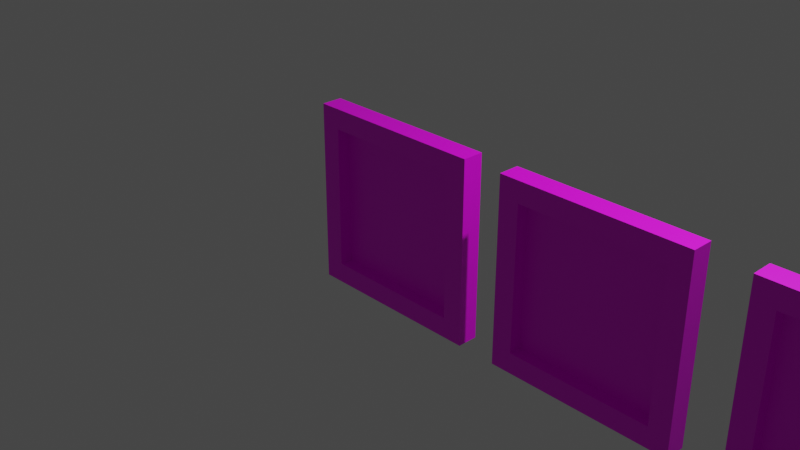 # Source: paint3_1.blend  (saved by Blender 3.6.11; exported with 4.5.12 LTS)
import bpy
from mathutils import Matrix  # noqa: F401  (used for matrix-valued properties, if any)

bpy.ops.wm.read_factory_settings(use_empty=True)
scene = bpy.context.scene
scene.name = 'Scene'

# ---- collections
col_collection = bpy.data.collections.new('Collection'); scene.collection.children.link(col_collection)

# ---- images (referenced by path relative to the original .blend; pixels are not part of the script)
import os
ASSET_DIR = os.environ.get("B2B_ASSET_DIR", "")  # directory of the original .blend (textures are referenced by path, not embedded)
HERE = os.path.dirname(os.path.abspath(__file__))  # packed textures are extracted next to this script under _unpacked/

def load_image(name, relpath, width, height, colorspace="sRGB"):
    """Load a texture the original file referenced (path relative to the .blend, or extracted next to this script)."""
    p = next((c for c in (os.path.join(HERE, relpath), os.path.join(ASSET_DIR, relpath)) if relpath and os.path.exists(c)), "")
    if p:
        img = bpy.data.images.load(p, check_existing=True)
        img.name = name
    else:  # same state as the original file: an image datablock whose file is absent (Cycles renders it pink)
        img = bpy.data.images.new(name, width, height)
        img.source = "FILE"
        img.filepath = "//" + (relpath or name)
    img.colorspace_settings.name = colorspace
    return img
img_paint_2_border_2_jpg_002 = load_image('paint_2_border_2.jpg.002', 'paint_2_border_2.jpg', 1024, 1024, 'sRGB')
img_2_jpg = load_image('дерево2.jpg', 'дерево2.jpg', 1024, 1024, 'sRGB')
img_photo_2023_12_11_11_18_39_jpg = load_image('photo_2023-12-11_11-18-39.jpg', 'photo_2023-12-11_11-18-39.jpg', 1024, 1024, 'sRGB')
img_photo_2023_12_11_11_18_37_jpg = load_image('photo_2023-12-11_11-18-37.jpg', 'photo_2023-12-11_11-18-37.jpg', 1024, 1024, 'sRGB')
img_photo_2023_12_11_11_18_29_jpg = load_image('photo_2023-12-11_11-18-29.jpg', 'photo_2023-12-11_11-18-29.jpg', 1024, 1024, 'sRGB')
img_photo_2023_12_09_03_29_56_jpg = load_image('photo_2023-12-09_03-29-56.jpg', 'photo_2023-12-09_03-29-56.jpg', 1024, 1024, 'sRGB')

# ---- materials (node trees are filled in below, after node groups)
mat_material_005 = bpy.data.materials.new('Material.005')
mat_material_005.use_transparent_shadow = False
mat_material_006 = bpy.data.materials.new('Material.006')
mat_material_006.use_transparent_shadow = False
mat_material_007 = bpy.data.materials.new('Material.007')
mat_material_007.use_transparent_shadow = False
mat_material_008 = bpy.data.materials.new('Material.008')
mat_material_008.use_transparent_shadow = False
mat_material_009 = bpy.data.materials.new('Material.009')
mat_material_009.use_transparent_shadow = False
mat_material_010 = bpy.data.materials.new('Material.010')
mat_material_010.use_transparent_shadow = False
mat_material_011 = bpy.data.materials.new('Material.011')
mat_material_011.use_transparent_shadow = False
mat_material_012 = bpy.data.materials.new('Material.012')
mat_material_012.use_transparent_shadow = False

# ---- material node trees
mat_material_005.use_nodes = True; mat_material_005.node_tree.nodes.clear()
_N = mat_material_005.node_tree.nodes; _L = mat_material_005.node_tree.links
n0 = _N.new('ShaderNodeBsdfPrincipled'); n0.name = 'Principled BSDF'; n0.location = (10, 300)
n0.distribution = 'GGX'
n0.subsurface_method = 'RANDOM_WALK_SKIN'
n0.inputs[3].default_value = 1.45
n0.inputs[27].default_value = (0.0, 0.0, 0.0, 1.0)
n0.inputs[28].default_value = 1.0
n1 = _N.new('ShaderNodeOutputMaterial'); n1.name = 'Material Output'; n1.location = (300, 300)
n2 = _N.new('ShaderNodeTexImage'); n2.name = 'Image Texture'; n2.location = (-292, 127)
n2.image = img_paint_2_border_2_jpg_002
_L.new(n0.outputs[0], n1.inputs[0])
n1.is_active_output = True
mat_material_006.use_nodes = True; mat_material_006.node_tree.nodes.clear()
_N = mat_material_006.node_tree.nodes; _L = mat_material_006.node_tree.links
n0 = _N.new('ShaderNodeBsdfPrincipled'); n0.name = 'Principled BSDF'; n0.location = (10, 300)
n0.distribution = 'GGX'
n0.subsurface_method = 'RANDOM_WALK_SKIN'
n0.inputs[3].default_value = 1.45
n0.inputs[27].default_value = (0.0, 0.0, 0.0, 1.0)
n0.inputs[28].default_value = 1.0
n1 = _N.new('ShaderNodeOutputMaterial'); n1.name = 'Material Output'; n1.location = (300, 300)
n2 = _N.new('ShaderNodeTexImage'); n2.name = 'Image Texture'; n2.location = (-286, 182)
n2.image = img_paint_2_border_2_jpg_002
_L.new(n0.outputs[0], n1.inputs[0])
_L.new(n2.outputs[0], n0.inputs[0])
n1.is_active_output = True
mat_material_007.use_nodes = True; mat_material_007.node_tree.nodes.clear()
_N = mat_material_007.node_tree.nodes; _L = mat_material_007.node_tree.links
n0 = _N.new('ShaderNodeBsdfPrincipled'); n0.name = 'Principled BSDF'; n0.location = (10, 300)
n0.distribution = 'GGX'
n0.subsurface_method = 'RANDOM_WALK_SKIN'
n0.inputs[3].default_value = 1.45
n0.inputs[27].default_value = (0.0, 0.0, 0.0, 1.0)
n0.inputs[28].default_value = 1.0
n1 = _N.new('ShaderNodeOutputMaterial'); n1.name = 'Material Output'; n1.location = (300, 300)
n2 = _N.new('ShaderNodeTexImage'); n2.name = 'Image Texture'; n2.location = (-276, 162)
n2.image = img_2_jpg
_L.new(n0.outputs[0], n1.inputs[0])
_L.new(n2.outputs[0], n0.inputs[0])
n1.is_active_output = True
mat_material_008.use_nodes = True; mat_material_008.node_tree.nodes.clear()
_N = mat_material_008.node_tree.nodes; _L = mat_material_008.node_tree.links
n0 = _N.new('ShaderNodeBsdfPrincipled'); n0.name = 'Principled BSDF'; n0.location = (10, 300)
n0.distribution = 'GGX'
n0.subsurface_method = 'RANDOM_WALK_SKIN'
n0.inputs[3].default_value = 1.45
n0.inputs[27].default_value = (0.0, 0.0, 0.0, 1.0)
n0.inputs[28].default_value = 1.0
n1 = _N.new('ShaderNodeOutputMaterial'); n1.name = 'Material Output'; n1.location = (300, 300)
n2 = _N.new('ShaderNodeTexImage'); n2.name = 'Image Texture'; n2.location = (-325, 160)
n2.image = img_photo_2023_12_11_11_18_39_jpg
_L.new(n0.outputs[0], n1.inputs[0])
_L.new(n2.outputs[0], n0.inputs[0])
n1.is_active_output = True
mat_material_009.use_nodes = True; mat_material_009.node_tree.nodes.clear()
_N = mat_material_009.node_tree.nodes; _L = mat_material_009.node_tree.links
n0 = _N.new('ShaderNodeBsdfPrincipled'); n0.name = 'Principled BSDF'; n0.location = (10, 300)
n0.distribution = 'GGX'
n0.subsurface_method = 'RANDOM_WALK_SKIN'
n0.inputs[3].default_value = 1.45
n0.inputs[27].default_value = (0.0, 0.0, 0.0, 1.0)
n0.inputs[28].default_value = 1.0
n1 = _N.new('ShaderNodeOutputMaterial'); n1.name = 'Material Output'; n1.location = (300, 300)
n2 = _N.new('ShaderNodeTexImage'); n2.name = 'Image Texture'; n2.location = (-338, 173)
n2.image = img_2_jpg
_L.new(n0.outputs[0], n1.inputs[0])
_L.new(n2.outputs[0], n0.inputs[0])
n1.is_active_output = True
mat_material_010.use_nodes = True; mat_material_010.node_tree.nodes.clear()
_N = mat_material_010.node_tree.nodes; _L = mat_material_010.node_tree.links
n0 = _N.new('ShaderNodeBsdfPrincipled'); n0.name = 'Principled BSDF'; n0.location = (10, 300)
n0.distribution = 'GGX'
n0.subsurface_method = 'RANDOM_WALK_SKIN'
n0.inputs[3].default_value = 1.45
n0.inputs[27].default_value = (0.0, 0.0, 0.0, 1.0)
n0.inputs[28].default_value = 1.0
n1 = _N.new('ShaderNodeOutputMaterial'); n1.name = 'Material Output'; n1.location = (300, 300)
n2 = _N.new('ShaderNodeTexImage'); n2.name = 'Image Texture'; n2.location = (-292, 188)
n2.image = img_photo_2023_12_11_11_18_37_jpg
_L.new(n0.outputs[0], n1.inputs[0])
_L.new(n2.outputs[0], n0.inputs[0])
n1.is_active_output = True
mat_material_011.use_nodes = True; mat_material_011.node_tree.nodes.clear()
_N = mat_material_011.node_tree.nodes; _L = mat_material_011.node_tree.links
n0 = _N.new('ShaderNodeBsdfPrincipled'); n0.name = 'Principled BSDF'; n0.location = (10, 300)
n0.distribution = 'GGX'
n0.subsurface_method = 'RANDOM_WALK_SKIN'
n0.inputs[3].default_value = 1.45
n0.inputs[27].default_value = (0.0, 0.0, 0.0, 1.0)
n0.inputs[28].default_value = 1.0
n1 = _N.new('ShaderNodeOutputMaterial'); n1.name = 'Material Output'; n1.location = (300, 300)
n2 = _N.new('ShaderNodeTexImage'); n2.name = 'Image Texture'; n2.location = (-288, 211)
n2.image = img_photo_2023_12_11_11_18_29_jpg
_L.new(n0.outputs[0], n1.inputs[0])
_L.new(n2.outputs[0], n0.inputs[0])
n1.is_active_output = True
mat_material_012.use_nodes = True; mat_material_012.node_tree.nodes.clear()
_N = mat_material_012.node_tree.nodes; _L = mat_material_012.node_tree.links
n0 = _N.new('ShaderNodeBsdfPrincipled'); n0.name = 'Principled BSDF'; n0.location = (10, 300)
n0.distribution = 'GGX'
n0.subsurface_method = 'RANDOM_WALK_SKIN'
n0.inputs[3].default_value = 1.45
n0.inputs[27].default_value = (0.0, 0.0, 0.0, 1.0)
n0.inputs[28].default_value = 1.0
n1 = _N.new('ShaderNodeOutputMaterial'); n1.name = 'Material Output'; n1.location = (300, 300)
n2 = _N.new('ShaderNodeTexImage'); n2.name = 'Image Texture'; n2.location = (-312, 205)
n2.image = img_photo_2023_12_09_03_29_56_jpg
_L.new(n0.outputs[0], n1.inputs[0])
_L.new(n2.outputs[0], n0.inputs[0])
n1.is_active_output = True

# ---- world
world_world = bpy.data.worlds.new('World'); scene.world = world_world
world_world.use_nodes = True; world_world.node_tree.nodes.clear()
_N = world_world.node_tree.nodes; _L = world_world.node_tree.links
n0 = _N.new('ShaderNodeOutputWorld'); n0.name = 'World Output'; n0.location = (300, 300)
n1 = _N.new('ShaderNodeBackground'); n1.name = 'Background'; n1.location = (10, 300)
n1.inputs[0].default_value = (0.05088, 0.05088, 0.05088, 1.0)
_L.new(n1.outputs[0], n0.inputs[0])
n0.is_active_output = True
world_world.color = (0.05088, 0.05088, 0.05088)
world_world.use_sun_shadow = False
world_world.sun_shadow_jitter_overblur = 0.0

# ---- cameras
cam_camera = bpy.data.cameras.new('Camera')
cam_camera.clip_end = 100.0
cam_camera.ortho_scale = 7.314

# ---- lights
light_light = bpy.data.lights.new('Light', 'POINT')
light_light.transmission_factor = 0.0
light_light.energy = 1000.0
light_light.shadow_soft_size = 0.1
light_light.shadow_maximum_resolution = 0.006
light_light.use_absolute_resolution = True

# ---- meshes
me_cube_003 = bpy.data.meshes.new('Cube.003')
me_cube_003.from_pydata([(-0.7788, -1.0, -0.7788), (-0.7788, -1.0, 0.7788), (-1.0, -0.7719, -1.0), (-1.0, -0.7719, 1.0), (0.7788, -1.0, -0.7788), (0.7788, -1.0, 0.7788), (1.0, -0.7719, -1.0), (1.0, -0.7719, 1.0), (-1.0, -1.0, -1.0), (-1.0, -1.0, 1.0), (1.0, -1.0, 1.0), (1.0, -1.0, -1.0), (-0.7788, -0.8578, -0.7788), (-0.7788, -0.8578, 0.7788), (0.7788, -0.8578, 0.7788), (0.7788, -0.8578, -0.7788)], [], [(8, 9, 3, 2), (2, 3, 7, 6), (6, 7, 10, 11), (5, 1, 13, 14), (2, 6, 11, 8), (7, 3, 9, 10), (0, 1, 9, 8), (5, 4, 11, 10), (4, 0, 8, 11), (1, 5, 10, 9), (15, 14, 13, 12), (4, 5, 14, 15), (0, 4, 15, 12), (1, 0, 12, 13)])
me_cube_003.polygons.foreach_set('material_index', [2, 2, 2, 4, 2, 2, 1, 1, 1, 1, 3, 4, 4, 4])
_uv = me_cube_003.uv_layers.new(name='UVMap')
_uv.uv.foreach_set('vector', [0.375, 0.0, 0.625, 0.0, 0.625, 0.25, 0.375, 0.25, 0.375, 0.25, 0.625, 0.25, 0.625, 0.5, 0.375, 0.5, 0.375, 0.5, 0.625, 0.5, 0.625, 0.75, 0.375, 0.75, 0.698, 0.1772, 0.08056, 0.08647, 8.747e-05, 8.741e-05, 0.7653, 0.09234, 0.125, 0.5, 0.375, 0.5, 0.375, 0.75, 0.125, 0.75, 0.625, 0.5, 0.875, 0.5, 0.875, 0.75, 0.625, 0.75, 0.8931, 0.1409, 0.1059, 0.1485, 0.01476, 0.022, 0.9897, 0.01443, 0.1059, 0.8577, 0.894, 0.8501, 0.9897, 0.9826, 0.01476, 0.9819, 0.894, 0.8501, 0.8931, 0.1409, 0.9897, 0.01443, 0.9897, 0.9826, 0.1059, 0.1485, 0.1059, 0.8577, 0.01476, 0.9819, 0.01476, 0.022, 0.9961, -0.003669, 1.004, 0.9961, 0.003898, 1.004, -0.003669, 0.003898, 0.6849, 0.9135, 0.698, 0.1772, 0.7653, 0.09234, 0.7653, 0.9999, 0.06745, 0.8228, 0.6849, 0.9135, 0.7653, 0.9999, 8.747e-05, 0.9077, 0.08056, 0.08647, 0.06745, 0.8228, 8.747e-05, 0.9077, 8.747e-05, 8.741e-05])
me_cube_003.materials.append(mat_material_005)
me_cube_003.materials.append(mat_material_006)
me_cube_003.materials.append(mat_material_007)
me_cube_003.materials.append(mat_material_008)
me_cube_003.materials.append(mat_material_009)
me_cube_003.update()
me_cube_004 = bpy.data.meshes.new('Cube.004')
me_cube_004.from_pydata([(-0.7788, -1.0, -0.7788), (-0.7788, -1.0, 0.7788), (-1.0, -0.7719, -1.0), (-1.0, -0.7719, 1.0), (0.7788, -1.0, -0.7788), (0.7788, -1.0, 0.7788), (1.0, -0.7719, -1.0), (1.0, -0.7719, 1.0), (-1.0, -1.0, -1.0), (-1.0, -1.0, 1.0), (1.0, -1.0, 1.0), (1.0, -1.0, -1.0), (-0.7788, -0.8578, -0.7788), (-0.7788, -0.8578, 0.7788), (0.7788, -0.8578, 0.7788), (0.7788, -0.8578, -0.7788)], [], [(8, 9, 3, 2), (2, 3, 7, 6), (6, 7, 10, 11), (5, 1, 13, 14), (2, 6, 11, 8), (7, 3, 9, 10), (0, 1, 9, 8), (5, 4, 11, 10), (4, 0, 8, 11), (1, 5, 10, 9), (15, 14, 13, 12), (4, 5, 14, 15), (0, 4, 15, 12), (1, 0, 12, 13)])
me_cube_004.polygons.foreach_set('material_index', [2, 2, 2, 4, 2, 2, 1, 1, 1, 1, 5, 4, 4, 4])
_uv = me_cube_004.uv_layers.new(name='UVMap')
_uv.uv.foreach_set('vector', [0.375, 0.0, 0.625, 0.0, 0.625, 0.25, 0.375, 0.25, 0.375, 0.25, 0.625, 0.25, 0.625, 0.5, 0.375, 0.5, 0.375, 0.5, 0.625, 0.5, 0.625, 0.75, 0.375, 0.75, 0.698, 0.1772, 0.08056, 0.08647, 8.747e-05, 8.741e-05, 0.7653, 0.09234, 0.125, 0.5, 0.375, 0.5, 0.375, 0.75, 0.125, 0.75, 0.625, 0.5, 0.875, 0.5, 0.875, 0.75, 0.625, 0.75, 0.8931, 0.1409, 0.1059, 0.1485, 0.01476, 0.022, 0.9897, 0.01443, 0.1059, 0.8577, 0.894, 0.8501, 0.9897, 0.9826, 0.01476, 0.9819, 0.894, 0.8501, 0.8931, 0.1409, 0.9897, 0.01443, 0.9897, 0.9826, 0.1059, 0.1485, 0.1059, 0.8577, 0.01476, 0.9819, 0.01476, 0.022, 0.9961, -0.003669, 1.004, 0.9961, 0.003898, 1.004, -0.003669, 0.003898, 0.6849, 0.9135, 0.698, 0.1772, 0.7653, 0.09234, 0.7653, 0.9999, 0.06745, 0.8228, 0.6849, 0.9135, 0.7653, 0.9999, 8.747e-05, 0.9077, 0.08056, 0.08647, 0.06745, 0.8228, 8.747e-05, 0.9077, 8.747e-05, 8.741e-05])
me_cube_004.materials.append(mat_material_005)
me_cube_004.materials.append(mat_material_006)
me_cube_004.materials.append(mat_material_007)
me_cube_004.materials.append(mat_material_008)
me_cube_004.materials.append(mat_material_009)
me_cube_004.materials.append(mat_material_010)
me_cube_004.update()
me_cube_005 = bpy.data.meshes.new('Cube.005')
me_cube_005.from_pydata([(-0.7788, -1.0, -0.7788), (-0.7788, -1.0, 0.7788), (-1.0, -0.7719, -1.0), (-1.0, -0.7719, 1.0), (0.7788, -1.0, -0.7788), (0.7788, -1.0, 0.7788), (1.0, -0.7719, -1.0), (1.0, -0.7719, 1.0), (-1.0, -1.0, -1.0), (-1.0, -1.0, 1.0), (1.0, -1.0, 1.0), (1.0, -1.0, -1.0), (-0.7788, -0.8578, -0.7788), (-0.7788, -0.8578, 0.7788), (0.7788, -0.8578, 0.7788), (0.7788, -0.8578, -0.7788)], [], [(8, 9, 3, 2), (2, 3, 7, 6), (6, 7, 10, 11), (5, 1, 13, 14), (2, 6, 11, 8), (7, 3, 9, 10), (0, 1, 9, 8), (5, 4, 11, 10), (4, 0, 8, 11), (1, 5, 10, 9), (15, 14, 13, 12), (4, 5, 14, 15), (0, 4, 15, 12), (1, 0, 12, 13)])
me_cube_005.polygons.foreach_set('material_index', [2, 2, 2, 4, 2, 2, 1, 1, 1, 1, 5, 4, 4, 4])
_uv = me_cube_005.uv_layers.new(name='UVMap')
_uv.uv.foreach_set('vector', [0.375, 0.0, 0.625, 0.0, 0.625, 0.25, 0.375, 0.25, 0.375, 0.25, 0.625, 0.25, 0.625, 0.5, 0.375, 0.5, 0.375, 0.5, 0.625, 0.5, 0.625, 0.75, 0.375, 0.75, 0.698, 0.1772, 0.08056, 0.08647, 8.747e-05, 8.741e-05, 0.7653, 0.09234, 0.125, 0.5, 0.375, 0.5, 0.375, 0.75, 0.125, 0.75, 0.625, 0.5, 0.875, 0.5, 0.875, 0.75, 0.625, 0.75, 0.8931, 0.1409, 0.1059, 0.1485, 0.01476, 0.022, 0.9897, 0.01443, 0.1059, 0.8577, 0.894, 0.8501, 0.9897, 0.9826, 0.01476, 0.9819, 0.894, 0.8501, 0.8931, 0.1409, 0.9897, 0.01443, 0.9897, 0.9826, 0.1059, 0.1485, 0.1059, 0.8577, 0.01476, 0.9819, 0.01476, 0.022, 0.9961, -0.003669, 1.004, 0.9961, 0.003898, 1.004, -0.003669, 0.003898, 0.6849, 0.9135, 0.698, 0.1772, 0.7653, 0.09234, 0.7653, 0.9999, 0.06745, 0.8228, 0.6849, 0.9135, 0.7653, 0.9999, 8.747e-05, 0.9077, 0.08056, 0.08647, 0.06745, 0.8228, 8.747e-05, 0.9077, 8.747e-05, 8.741e-05])
me_cube_005.materials.append(mat_material_005)
me_cube_005.materials.append(mat_material_006)
me_cube_005.materials.append(mat_material_007)
me_cube_005.materials.append(mat_material_008)
me_cube_005.materials.append(mat_material_009)
me_cube_005.materials.append(mat_material_011)
me_cube_005.update()
me_cube_006 = bpy.data.meshes.new('Cube.006')
me_cube_006.from_pydata([(-0.7788, -1.0, -0.7788), (-0.7788, -1.0, 0.7788), (-1.0, -0.7719, -1.0), (-1.0, -0.7719, 1.0), (0.7788, -1.0, -0.7788), (0.7788, -1.0, 0.7788), (1.0, -0.7719, -1.0), (1.0, -0.7719, 1.0), (-1.0, -1.0, -1.0), (-1.0, -1.0, 1.0), (1.0, -1.0, 1.0), (1.0, -1.0, -1.0), (-0.7788, -0.8578, -0.7788), (-0.7788, -0.8578, 0.7788), (0.7788, -0.8578, 0.7788), (0.7788, -0.8578, -0.7788)], [], [(8, 9, 3, 2), (2, 3, 7, 6), (6, 7, 10, 11), (5, 1, 13, 14), (2, 6, 11, 8), (7, 3, 9, 10), (0, 1, 9, 8), (5, 4, 11, 10), (4, 0, 8, 11), (1, 5, 10, 9), (15, 14, 13, 12), (4, 5, 14, 15), (0, 4, 15, 12), (1, 0, 12, 13)])
me_cube_006.polygons.foreach_set('material_index', [2, 2, 2, 4, 2, 2, 1, 1, 1, 1, 5, 4, 4, 4])
_uv = me_cube_006.uv_layers.new(name='UVMap')
_uv.uv.foreach_set('vector', [0.375, 0.0, 0.625, 0.0, 0.625, 0.25, 0.375, 0.25, 0.375, 0.25, 0.625, 0.25, 0.625, 0.5, 0.375, 0.5, 0.375, 0.5, 0.625, 0.5, 0.625, 0.75, 0.375, 0.75, 0.698, 0.1772, 0.08056, 0.08647, 8.747e-05, 8.741e-05, 0.7653, 0.09234, 0.125, 0.5, 0.375, 0.5, 0.375, 0.75, 0.125, 0.75, 0.625, 0.5, 0.875, 0.5, 0.875, 0.75, 0.625, 0.75, 0.8931, 0.1409, 0.1059, 0.1485, 0.01476, 0.022, 0.9897, 0.01443, 0.1059, 0.8577, 0.894, 0.8501, 0.9897, 0.9826, 0.01476, 0.9819, 0.894, 0.8501, 0.8931, 0.1409, 0.9897, 0.01443, 0.9897, 0.9826, 0.1059, 0.1485, 0.1059, 0.8577, 0.01476, 0.9819, 0.01476, 0.022, 0.9961, -0.003669, 1.004, 0.9961, 0.003898, 1.004, -0.003669, 0.003898, 0.6849, 0.9135, 0.698, 0.1772, 0.7653, 0.09234, 0.7653, 0.9999, 0.06745, 0.8228, 0.6849, 0.9135, 0.7653, 0.9999, 8.747e-05, 0.9077, 0.08056, 0.08647, 0.06745, 0.8228, 8.747e-05, 0.9077, 8.747e-05, 8.741e-05])
me_cube_006.materials.append(mat_material_005)
me_cube_006.materials.append(mat_material_006)
me_cube_006.materials.append(mat_material_007)
me_cube_006.materials.append(mat_material_008)
me_cube_006.materials.append(mat_material_009)
me_cube_006.materials.append(mat_material_012)
me_cube_006.update()

# ---- objects
ob_light = bpy.data.objects.new('Light', light_light)
ob_camera = bpy.data.objects.new('Camera', cam_camera)
ob_cube = bpy.data.objects.new('Cube', me_cube_003)
ob_cube_001 = bpy.data.objects.new('Cube.001', me_cube_004)
ob_cube_002 = bpy.data.objects.new('Cube.002', me_cube_005)
ob_cube_003 = bpy.data.objects.new('Cube.003', me_cube_006)

# ---- transforms, parenting, visibility, modifiers, constraints
ob_light.location = (4.076, 1.005, 5.904)
ob_light.rotation_euler = (0.6503, 0.05522, 1.866)
ob_light.lock_rotations_4d = False
ob_light.empty_display_type = 'ARROWS'
ob_light.color = (0.0, 0.0, 0.0, 0.0)
ob_light.lineart.crease_threshold = 0.0
ob_camera.location = (7.359, -6.926, 4.958)
ob_camera.rotation_euler = (1.109, 0.0, 0.8149)
ob_camera.lock_rotations_4d = False
ob_camera.empty_display_type = 'ARROWS'
ob_camera.color = (0.0, 0.0, 0.0, 0.0)
ob_camera.display_type = 'WIRE'
ob_camera.lineart.crease_threshold = 0.0
ob_cube.location = (0.0, 0.8751, 0.0)
ob_cube_001.location = (2.432, 0.8751, 0.0)
ob_cube_002.location = (4.937, 0.8751, 0.0)
ob_cube_003.location = (7.497, 0.8751, 0.0)

# ---- collection membership
col_collection.objects.link(ob_light)
col_collection.objects.link(ob_camera)
col_collection.objects.link(ob_cube)
col_collection.objects.link(ob_cube_001)
col_collection.objects.link(ob_cube_002)
col_collection.objects.link(ob_cube_003)

# ---- scene / render settings (as saved in the file)
scene.camera = ob_camera
scene.frame_start = 1; scene.frame_end = 250; scene.frame_set(1)
scene.render.engine = 'BLENDER_EEVEE_NEXT'
scene.cycles.sampling_pattern = 'TABULATED_SOBOL'
scene.view_settings.view_transform = 'Filmic'
bpy.context.view_layer.update()
